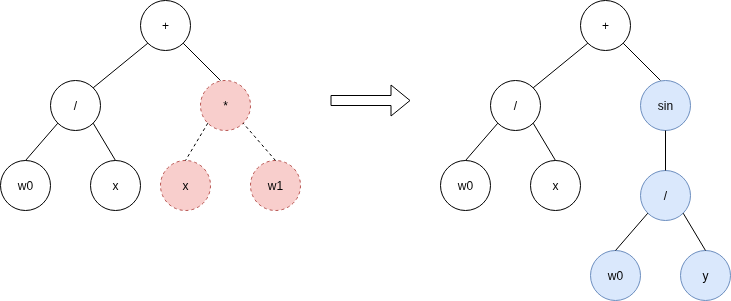

The diagram above was exported from draw.io. Its source (the exported page's mxGraphModel, read from the mxfile embedded in the PNG):
<mxGraphModel dx="1321" dy="810" grid="1" gridSize="10" guides="1" tooltips="1" connect="1" arrows="1" fold="1" page="1" pageScale="1" pageWidth="850" pageHeight="1100" math="0" shadow="0">
  <root>
    <mxCell id="0" />
    <mxCell id="1" parent="0" />
    <mxCell id="96ZKBjVwSbG_w81MxDSZ-1" value="w0" style="ellipse;whiteSpace=wrap;html=1;" vertex="1" parent="1">
      <mxGeometry x="40" y="240" width="50" height="50" as="geometry" />
    </mxCell>
    <mxCell id="96ZKBjVwSbG_w81MxDSZ-2" value="x" style="ellipse;whiteSpace=wrap;html=1;fillColor=#f8cecc;strokeColor=#b85450;dashed=1;" vertex="1" parent="1">
      <mxGeometry x="200" y="240" width="50" height="50" as="geometry" />
    </mxCell>
    <mxCell id="96ZKBjVwSbG_w81MxDSZ-3" value="w1" style="ellipse;whiteSpace=wrap;html=1;fillColor=#f8cecc;strokeColor=#b85450;dashed=1;" vertex="1" parent="1">
      <mxGeometry x="290" y="240" width="50" height="50" as="geometry" />
    </mxCell>
    <mxCell id="96ZKBjVwSbG_w81MxDSZ-4" value="*" style="ellipse;whiteSpace=wrap;html=1;fillColor=#f8cecc;strokeColor=#b85450;dashed=1;" vertex="1" parent="1">
      <mxGeometry x="240" y="160" width="50" height="50" as="geometry" />
    </mxCell>
    <mxCell id="96ZKBjVwSbG_w81MxDSZ-5" value="" style="endArrow=none;html=1;rounded=0;exitX=0;exitY=1;exitDx=0;exitDy=0;entryX=0.5;entryY=0;entryDx=0;entryDy=0;endFill=0;dashed=1;" edge="1" parent="1" source="96ZKBjVwSbG_w81MxDSZ-4" target="96ZKBjVwSbG_w81MxDSZ-2">
      <mxGeometry width="50" height="50" relative="1" as="geometry">
        <mxPoint x="190" y="260" as="sourcePoint" />
        <mxPoint x="190" y="220" as="targetPoint" />
      </mxGeometry>
    </mxCell>
    <mxCell id="96ZKBjVwSbG_w81MxDSZ-6" value="" style="endArrow=none;html=1;rounded=0;entryX=1;entryY=1;entryDx=0;entryDy=0;exitX=0.5;exitY=0;exitDx=0;exitDy=0;dashed=1;" edge="1" parent="1" source="96ZKBjVwSbG_w81MxDSZ-3" target="96ZKBjVwSbG_w81MxDSZ-4">
      <mxGeometry width="50" height="50" relative="1" as="geometry">
        <mxPoint x="210" y="260" as="sourcePoint" />
        <mxPoint x="260" y="210" as="targetPoint" />
      </mxGeometry>
    </mxCell>
    <mxCell id="96ZKBjVwSbG_w81MxDSZ-7" value="+" style="ellipse;whiteSpace=wrap;html=1;" vertex="1" parent="1">
      <mxGeometry x="180" y="80" width="50" height="50" as="geometry" />
    </mxCell>
    <mxCell id="96ZKBjVwSbG_w81MxDSZ-8" style="rounded=0;orthogonalLoop=1;jettySize=auto;html=1;exitX=1;exitY=1;exitDx=0;exitDy=0;entryX=0.4;entryY=0;entryDx=0;entryDy=0;entryPerimeter=0;endArrow=none;endFill=0;" edge="1" parent="1" source="96ZKBjVwSbG_w81MxDSZ-7" target="96ZKBjVwSbG_w81MxDSZ-4">
      <mxGeometry relative="1" as="geometry" />
    </mxCell>
    <mxCell id="96ZKBjVwSbG_w81MxDSZ-9" value="/" style="ellipse;whiteSpace=wrap;html=1;" vertex="1" parent="1">
      <mxGeometry x="90" y="160" width="50" height="50" as="geometry" />
    </mxCell>
    <mxCell id="96ZKBjVwSbG_w81MxDSZ-10" value="" style="endArrow=none;html=1;rounded=0;exitX=0;exitY=1;exitDx=0;exitDy=0;entryX=1;entryY=0;entryDx=0;entryDy=0;endFill=0;" edge="1" parent="1" source="96ZKBjVwSbG_w81MxDSZ-7" target="96ZKBjVwSbG_w81MxDSZ-9">
      <mxGeometry width="50" height="50" relative="1" as="geometry">
        <mxPoint x="212" y="190" as="sourcePoint" />
        <mxPoint x="180" y="227" as="targetPoint" />
      </mxGeometry>
    </mxCell>
    <mxCell id="96ZKBjVwSbG_w81MxDSZ-11" value="x" style="ellipse;whiteSpace=wrap;html=1;" vertex="1" parent="1">
      <mxGeometry x="130" y="240" width="50" height="50" as="geometry" />
    </mxCell>
    <mxCell id="96ZKBjVwSbG_w81MxDSZ-12" value="" style="endArrow=none;html=1;rounded=0;exitX=0;exitY=1;exitDx=0;exitDy=0;entryX=0.5;entryY=0;entryDx=0;entryDy=0;endFill=0;" edge="1" parent="1" source="96ZKBjVwSbG_w81MxDSZ-9" target="96ZKBjVwSbG_w81MxDSZ-1">
      <mxGeometry width="50" height="50" relative="1" as="geometry">
        <mxPoint x="84" y="196" as="sourcePoint" />
        <mxPoint x="30" y="240" as="targetPoint" />
      </mxGeometry>
    </mxCell>
    <mxCell id="96ZKBjVwSbG_w81MxDSZ-13" value="" style="endArrow=none;html=1;rounded=0;exitX=1;exitY=1;exitDx=0;exitDy=0;entryX=0.5;entryY=0;entryDx=0;entryDy=0;endFill=0;" edge="1" parent="1" source="96ZKBjVwSbG_w81MxDSZ-9" target="96ZKBjVwSbG_w81MxDSZ-11">
      <mxGeometry width="50" height="50" relative="1" as="geometry">
        <mxPoint x="134" y="220" as="sourcePoint" />
        <mxPoint x="100" y="264" as="targetPoint" />
      </mxGeometry>
    </mxCell>
    <mxCell id="96ZKBjVwSbG_w81MxDSZ-14" value="" style="shape=flexArrow;endArrow=classic;html=1;rounded=0;" edge="1" parent="1">
      <mxGeometry width="50" height="50" relative="1" as="geometry">
        <mxPoint x="370" y="180" as="sourcePoint" />
        <mxPoint x="450" y="180" as="targetPoint" />
      </mxGeometry>
    </mxCell>
    <mxCell id="96ZKBjVwSbG_w81MxDSZ-15" value="w0" style="ellipse;whiteSpace=wrap;html=1;" vertex="1" parent="1">
      <mxGeometry x="480" y="240" width="50" height="50" as="geometry" />
    </mxCell>
    <mxCell id="96ZKBjVwSbG_w81MxDSZ-21" value="+" style="ellipse;whiteSpace=wrap;html=1;" vertex="1" parent="1">
      <mxGeometry x="620" y="80" width="50" height="50" as="geometry" />
    </mxCell>
    <mxCell id="96ZKBjVwSbG_w81MxDSZ-22" style="rounded=0;orthogonalLoop=1;jettySize=auto;html=1;exitX=1;exitY=1;exitDx=0;exitDy=0;entryX=0.4;entryY=0;entryDx=0;entryDy=0;entryPerimeter=0;endArrow=none;endFill=0;" edge="1" parent="1" source="96ZKBjVwSbG_w81MxDSZ-21">
      <mxGeometry relative="1" as="geometry">
        <mxPoint x="700" y="160" as="targetPoint" />
      </mxGeometry>
    </mxCell>
    <mxCell id="96ZKBjVwSbG_w81MxDSZ-23" value="/" style="ellipse;whiteSpace=wrap;html=1;" vertex="1" parent="1">
      <mxGeometry x="530" y="160" width="50" height="50" as="geometry" />
    </mxCell>
    <mxCell id="96ZKBjVwSbG_w81MxDSZ-24" value="" style="endArrow=none;html=1;rounded=0;exitX=0;exitY=1;exitDx=0;exitDy=0;entryX=1;entryY=0;entryDx=0;entryDy=0;endFill=0;" edge="1" parent="1" source="96ZKBjVwSbG_w81MxDSZ-21" target="96ZKBjVwSbG_w81MxDSZ-23">
      <mxGeometry width="50" height="50" relative="1" as="geometry">
        <mxPoint x="652" y="190" as="sourcePoint" />
        <mxPoint x="620" y="227" as="targetPoint" />
      </mxGeometry>
    </mxCell>
    <mxCell id="96ZKBjVwSbG_w81MxDSZ-25" value="x" style="ellipse;whiteSpace=wrap;html=1;" vertex="1" parent="1">
      <mxGeometry x="570" y="240" width="50" height="50" as="geometry" />
    </mxCell>
    <mxCell id="96ZKBjVwSbG_w81MxDSZ-26" value="" style="endArrow=none;html=1;rounded=0;exitX=0;exitY=1;exitDx=0;exitDy=0;entryX=0.5;entryY=0;entryDx=0;entryDy=0;endFill=0;" edge="1" parent="1" source="96ZKBjVwSbG_w81MxDSZ-23" target="96ZKBjVwSbG_w81MxDSZ-15">
      <mxGeometry width="50" height="50" relative="1" as="geometry">
        <mxPoint x="524" y="196" as="sourcePoint" />
        <mxPoint x="470" y="240" as="targetPoint" />
      </mxGeometry>
    </mxCell>
    <mxCell id="96ZKBjVwSbG_w81MxDSZ-27" value="" style="endArrow=none;html=1;rounded=0;exitX=1;exitY=1;exitDx=0;exitDy=0;entryX=0.5;entryY=0;entryDx=0;entryDy=0;endFill=0;" edge="1" parent="1" source="96ZKBjVwSbG_w81MxDSZ-23" target="96ZKBjVwSbG_w81MxDSZ-25">
      <mxGeometry width="50" height="50" relative="1" as="geometry">
        <mxPoint x="574" y="220" as="sourcePoint" />
        <mxPoint x="540" y="264" as="targetPoint" />
      </mxGeometry>
    </mxCell>
    <mxCell id="96ZKBjVwSbG_w81MxDSZ-28" value="w0" style="ellipse;whiteSpace=wrap;html=1;fillColor=#dae8fc;strokeColor=#6c8ebf;" vertex="1" parent="1">
      <mxGeometry x="630" y="330" width="50" height="50" as="geometry" />
    </mxCell>
    <mxCell id="96ZKBjVwSbG_w81MxDSZ-29" value="sin" style="ellipse;whiteSpace=wrap;html=1;fillColor=#dae8fc;strokeColor=#6c8ebf;" vertex="1" parent="1">
      <mxGeometry x="680" y="160" width="50" height="50" as="geometry" />
    </mxCell>
    <mxCell id="96ZKBjVwSbG_w81MxDSZ-30" value="/" style="ellipse;whiteSpace=wrap;html=1;fillColor=#dae8fc;strokeColor=#6c8ebf;" vertex="1" parent="1">
      <mxGeometry x="680" y="250" width="50" height="50" as="geometry" />
    </mxCell>
    <mxCell id="96ZKBjVwSbG_w81MxDSZ-31" value="" style="endArrow=none;html=1;rounded=0;exitX=0.5;exitY=1;exitDx=0;exitDy=0;entryX=0.5;entryY=0;entryDx=0;entryDy=0;endFill=0;fillColor=#fff2cc;strokeColor=light-dark(#000000, #6d5100);" edge="1" parent="1" source="96ZKBjVwSbG_w81MxDSZ-29" target="96ZKBjVwSbG_w81MxDSZ-30">
      <mxGeometry width="50" height="50" relative="1" as="geometry">
        <mxPoint x="802" y="280" as="sourcePoint" />
        <mxPoint x="770" y="317" as="targetPoint" />
      </mxGeometry>
    </mxCell>
    <mxCell id="96ZKBjVwSbG_w81MxDSZ-32" value="y" style="ellipse;whiteSpace=wrap;html=1;fillColor=#dae8fc;strokeColor=#6c8ebf;" vertex="1" parent="1">
      <mxGeometry x="720" y="330" width="50" height="50" as="geometry" />
    </mxCell>
    <mxCell id="96ZKBjVwSbG_w81MxDSZ-33" value="" style="endArrow=none;html=1;rounded=0;exitX=0;exitY=1;exitDx=0;exitDy=0;entryX=0.5;entryY=0;entryDx=0;entryDy=0;endFill=0;fillColor=#fff2cc;strokeColor=light-dark(#000000, #6d5100);" edge="1" parent="1" source="96ZKBjVwSbG_w81MxDSZ-30" target="96ZKBjVwSbG_w81MxDSZ-28">
      <mxGeometry width="50" height="50" relative="1" as="geometry">
        <mxPoint x="674" y="286" as="sourcePoint" />
        <mxPoint x="620" y="330" as="targetPoint" />
      </mxGeometry>
    </mxCell>
    <mxCell id="96ZKBjVwSbG_w81MxDSZ-34" value="" style="endArrow=none;html=1;rounded=0;exitX=1;exitY=1;exitDx=0;exitDy=0;entryX=0.5;entryY=0;entryDx=0;entryDy=0;endFill=0;fillColor=#fff2cc;strokeColor=light-dark(#000000, #6d5100);" edge="1" parent="1" source="96ZKBjVwSbG_w81MxDSZ-30" target="96ZKBjVwSbG_w81MxDSZ-32">
      <mxGeometry width="50" height="50" relative="1" as="geometry">
        <mxPoint x="724" y="310" as="sourcePoint" />
        <mxPoint x="690" y="354" as="targetPoint" />
      </mxGeometry>
    </mxCell>
  </root>
</mxGraphModel>